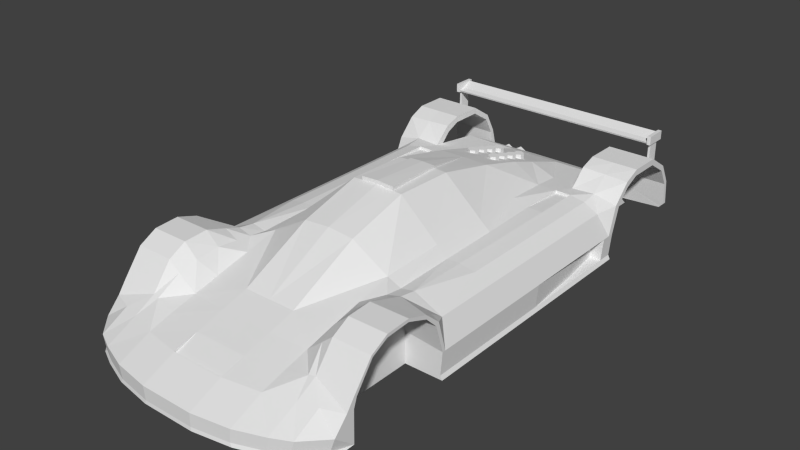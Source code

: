 # Source: rocket1_1.blend  (saved by Blender 2.74.0; exported with 4.5.12 LTS)
import bpy
from mathutils import Matrix  # noqa: F401  (used for matrix-valued properties, if any)

bpy.ops.wm.read_factory_settings(use_empty=True)
scene = bpy.context.scene
scene.name = 'Scene'

# ---- collections
col_collection_1 = bpy.data.collections.new('Collection 1'); scene.collection.children.link(col_collection_1)

# ---- materials (node trees are filled in below, after node groups)
mat_material_001 = bpy.data.materials.new('Material.001')
mat_material_001.alpha_threshold = 0.0
mat_material_001.use_transparent_shadow = False
mat_material_001.roughness = 0.5

# ---- material node trees

# ---- world
world_world = bpy.data.worlds.new('World'); scene.world = world_world
world_world.color = (0.05088, 0.05088, 0.05088)
world_world.use_sun_shadow = False
world_world.sun_shadow_jitter_overblur = 0.0
world_world.cycles.sampling_method = 'NONE'
world_world.cycles.sample_map_resolution = 256

# ---- meshes
me_cube_001 = bpy.data.meshes.new('Cube.001')
me_cube_001.from_pydata([(0.08244, 0.715, 0.4604), (0.08244, 0.715, 0.5104), (0.1127, 0.6975, 0.4604), (0.1127, 0.6975, 0.5104), (0.1127, 0.6625, 0.4604), (0.1127, 0.6625, 0.5104), (0.08244, 0.645, 0.4604), (0.08244, 0.645, 0.5104), (0.05213, 0.6625, 0.4604), (0.05213, 0.6625, 0.5104), (0.05213, 0.6975, 0.4604), (0.05213, 0.6975, 0.5104), (0.0, -0.7932, -0.06461), (0.0, -0.7932, 0.5425), (0.0, 0.8853, -0.06461), (0.0, 0.7867, 0.4562), (0.8779, -0.8694, -0.06461), (0.8779, -0.9274, 0.3064), (0.8779, 0.8853, -0.06461), (0.8779, 0.9436, 0.3015), (0.5541, 0.9436, 0.3015), (0.5541, 0.8853, -0.06461), (0.6216, -0.8694, -0.06461), (0.0, -1.799, -0.06461), (0.8779, -0.9065, 0.3234), (0.8779, 0.9011, 0.3098), (0.5541, 0.9011, 0.3353), (0.6216, -0.9065, 0.3791), (0.8779, -1.011, 0.3887), (0.6216, -1.011, 0.3887), (0.8779, -1.011, 0.415), (0.6216, -1.011, 0.415), (0.8779, -1.153, 0.4415), (0.6216, -1.153, 0.4415), (0.8779, -1.153, 0.4622), (0.6216, -1.153, 0.4622), (0.8779, -1.316, 0.432), (0.6216, -1.316, 0.432), (0.8779, -1.316, 0.4527), (0.6216, -1.316, 0.4527), (0.8779, -1.427, 0.3741), (0.6216, -1.427, 0.3741), (0.8779, -1.435, 0.3883), (0.6216, -1.435, 0.3883), (0.8779, -1.547, 0.2101), (0.6216, -1.547, 0.2101), (0.8779, -1.564, 0.2224), (0.6216, -1.564, 0.2224), (0.8779, 1.133, 0.4381), (0.5541, 1.133, 0.4381), (0.8779, 1.133, 0.4811), (0.5541, 1.133, 0.4811), (0.8779, 1.348, 0.4381), (0.5541, 1.348, 0.4381), (0.8779, 1.348, 0.4811), (0.5541, 1.348, 0.4811), (0.1807, 0.8853, -0.06461), (0.1807, -0.7932, 0.5279), (0.1807, 0.7867, 0.4562), (0.1807, -0.7932, -0.06461), (0.0, -1.799, 0.1455), (0.1807, -1.799, 0.1455), (0.1807, -1.799, -0.06461), (0.0, -2.018, -0.06461), (0.0, -2.018, 0.0485), (0.1807, -2.018, 0.0485), (0.1807, -2.018, -0.06461), (0.6216, -1.704, 0.1455), (0.6216, -1.704, -0.06461), (0.6216, -1.907, 0.0485), (0.6216, -1.907, -0.06461), (0.741, -1.67, 0.1455), (0.741, -1.67, -0.06461), (0.741, -1.849, 0.0485), (0.741, -1.849, -0.06461), (0.8779, -1.62, 0.1455), (0.8779, -1.573, -0.06461), (0.8779, -1.71, 0.0485), (0.8779, -1.71, -0.06461), (0.8779, -1.569, 0.1455), (0.5541, 1.298, 0.284), (0.4334, -0.7932, 0.3816), (0.4334, -1.757, 0.1455), (0.4334, -1.976, 0.0485), (0.4334, -1.976, -0.06461), (0.4334, -1.757, -0.06461), (0.1807, -1.272, -0.06461), (0.6216, -1.573, -0.06461), (0.6216, -1.569, 0.1455), (0.1807, -1.272, 0.29), (0.0, -1.272, -0.06461), (0.0, -1.272, 0.29), (0.4334, -1.256, 0.2743), (0.1807, -1.636, 0.1893), (0.0, -1.636, 0.1893), (0.4334, -1.6, 0.1893), (0.1807, -1.636, -0.06461), (0.0, -1.636, -0.06461), (0.1807, 1.661, 0.07573), (0.6216, -0.8694, 0.1455), (0.8779, 0.8853, 0.117), (0.8779, -0.8694, 0.117), (0.5541, 0.8853, 0.1455), (0.0, 1.661, 0.07573), (0.6216, -0.9274, 0.3064), (0.8779, 1.021, 0.4323), (0.5275, -1.013, 0.3683), (0.5275, -1.157, 0.3853), (0.5275, -1.319, 0.3701), (0.547, -1.435, 0.3268), (0.333, 1.298, 0.282), (0.5275, -0.7932, 0.3415), (0.8779, 1.035, 0.3944), (0.5541, 1.035, 0.3944), (0.5541, 1.021, 0.4445), (0.0, -0.3736, 0.6579), (0.0, 0.4657, 0.5477), (0.1807, 0.4657, 0.5441), (0.1807, 0.04605, 0.6371), (0.1807, -0.3736, 0.6469), (0.3955, 0.4657, 0.3772), (0.4431, 0.04605, 0.4072), (0.4463, -0.3736, 0.4098), (0.6216, -0.7932, 0.3614), (0.8779, -0.8471, 0.117), (0.3694, 0.7867, 0.3464), (0.8779, 1.492, 0.3466), (0.5541, 1.492, 0.3466), (0.8779, 1.505, 0.3801), (0.5541, 1.505, 0.3801), (0.8779, 1.558, 0.2265), (0.5541, 1.558, 0.2265), (0.8779, 1.582, 0.2391), (0.5541, 1.582, 0.2391), (0.5541, 1.58, 0.01957), (0.5541, 1.641, 0.01957), (0.0, 1.298, 0.282), (0.1807, 1.298, 0.282), (0.0, 1.298, -0.01694), (0.1807, 1.298, -0.01694), (0.0, 1.67, 0.01625), (0.1807, 1.67, 0.01625), (0.5541, 1.629, 0.07873), (0.8779, -0.3736, -0.06461), (0.8779, 0.04605, -0.06461), (0.8779, 0.4657, -0.06461), (0.8779, -0.3736, 0.117), (0.8779, 0.04605, 0.117), (0.8779, 0.4657, 0.117), (0.8126, -0.3736, 0.2754), (0.8126, 0.04605, 0.2754), (0.8126, 0.4657, 0.2754), (0.7153, -0.3736, 0.3285), (0.7153, 0.04605, 0.3285), (0.7153, 0.4657, 0.3285), (0.6102, -0.3736, 0.3474), (0.6102, 0.04605, 0.3474), (0.6102, 0.4657, 0.3474), (0.5239, -0.3736, 0.3474), (0.5156, 0.04605, 0.3474), (0.504, 0.4657, 0.3474), (0.5785, -1.572, 0.2148), (0.1807, -1.454, -0.06461), (0.0, -1.454, -0.06461), (0.1807, -1.454, 0.2397), (0.0, -1.454, 0.2397), (0.4334, -1.428, 0.2318), (0.4334, -1.025, 0.3279), (0.8779, -0.795, -0.06461), (0.8779, -0.795, 0.117), (0.8126, -0.795, 0.2754), (0.8779, -0.8471, -0.06461), (0.5275, -0.9075, 0.3549), (0.8245, -0.9029, 0.3487), (0.8779, 0.8434, -0.06461), (0.8779, 0.7867, 0.117), (0.8779, 0.8434, 0.117), (0.7163, 0.9011, 0.345), (0.8779, 0.7867, -0.06461), (0.8126, 0.7867, 0.2754), (0.7153, 0.7867, 0.3285), (0.6102, 0.7867, 0.3474), (0.504, 0.7867, 0.3474), (0.7163, 1.133, 0.4811), (0.7163, 1.348, 0.4811), (0.7163, 1.505, 0.3801), (0.7163, 1.021, 0.4384), (0.7163, 1.582, 0.2391), (0.4632, 1.298, 0.283), (0.3052, 1.65, 0.07673), (0.4296, 1.64, 0.07773), (0.3052, 1.66, 0.01736), (0.4296, 1.651, 0.01846), (0.3052, 0.8853, -0.06351), (0.3052, 1.298, -0.01583), (0.4296, 1.298, -0.01472), (0.4296, 0.8853, -0.0624), (0.1807, 1.587, 0.1479), (0.0, 1.587, 0.1479), (0.3149, 1.58, 0.1486), (0.4342, 1.573, 0.1496), (0.0, 1.568, 0.5781), (0.5541, 1.566, 0.1506), (0.5541, 1.298, -0.01472), (0.5541, 0.971, 0.3293), (0.4877, 0.9914, 0.3217), (0.3548, 0.9914, 0.3207), (0.1807, 0.9914, 0.3865), (0.0, 0.9914, 0.3865), (0.0, 1.494, 0.5459), (0.7745, 1.568, 0.5781), (0.7745, 1.494, 0.5459), (0.5541, -0.7932, -0.06461), (0.3052, -0.7932, -0.06351), (0.4296, -0.7932, -0.0624), (0.3052, -1.272, -0.06351), (0.3052, -1.636, -0.06351), (0.3052, -1.454, -0.06351), (0.4296, -1.272, -0.0624), (0.4296, -1.636, -0.0624), (0.4296, -1.454, -0.0624), (0.5541, -1.272, -0.06461), (0.5541, -1.636, -0.06461), (0.5541, -1.454, -0.06461), (0.6216, -1.219, 0.1455), (0.6216, -1.221, -0.06461), (0.0, 1.573, 0.5659), (0.0, 1.5, 0.5337), (0.7745, 1.573, 0.5659), (0.7745, 1.5, 0.5337), (0.0, 1.451, 0.5366), (0.7745, 1.451, 0.5366), (0.0, 1.456, 0.5244), (0.7745, 1.456, 0.5244), (0.7713, 1.592, 0.5219), (0.7713, 1.592, 0.5822), (0.7713, 1.446, 0.5822), (0.7713, 1.446, 0.5219), (0.7713, 1.554, 0.5822), (0.7863, 1.554, 0.5219), (0.7713, 1.554, 0.5219), (0.7713, 1.473, 0.5822), (0.7863, 1.473, 0.5219), (0.7713, 1.473, 0.5219), (0.7863, 1.554, 0.2876), (0.7713, 1.554, 0.2876), (0.7863, 1.473, 0.37), (0.7713, 1.473, 0.37), (0.7966, 1.446, 0.5822), (0.7966, 1.446, 0.5219), (0.7966, 1.592, 0.5822), (0.7966, 1.592, 0.5219), (0.0, -2.015, -0.04201), (0.1748, -2.015, -0.04201), (0.6012, -1.907, -0.04201), (0.7167, -1.851, -0.04201), (0.8491, -1.716, -0.04201), (0.4192, -1.974, -0.04201), (0.8648, 0.8853, -0.03737), (0.8648, -0.8694, -0.03737), (0.8648, 0.4657, -0.03737), (0.8648, 0.04605, -0.03737), (0.8648, -0.3736, -0.03737), (0.8648, -0.795, -0.03737), (0.8648, -0.8471, -0.03737), (0.8648, 0.8434, -0.03737), (0.8648, 0.7867, -0.03737), (0.1807, 1.662, 0.01625), (0.1807, 1.662, -0.04407), (0.1807, 1.052, 0.01625), (0.1807, 1.052, -0.04407), (0.191, 1.662, 0.01625), (0.191, 1.662, -0.04407), (0.191, 1.052, 0.01625), (0.191, 1.052, -0.04407), (0.2948, 1.662, 0.01625), (0.2948, 1.662, -0.04407), (0.2948, 1.052, 0.01625), (0.2948, 1.052, -0.04407), (0.3052, 1.662, 0.01625), (0.3052, 1.662, -0.04407), (0.3052, 1.052, 0.01625), (0.3052, 1.052, -0.04407), (0.5438, 1.662, 0.01625), (0.5438, 1.662, -0.04407), (0.5438, 1.052, 0.01625), (0.5438, 1.052, -0.04407), (0.5541, 1.662, 0.01625), (0.5541, 1.662, -0.04407), (0.5541, 1.052, 0.01625), (0.5541, 1.052, -0.04407), (0.8421, 0.4657, 0.117), (0.7989, 0.7867, 0.117), (0.829, 0.4657, -0.03737), (0.7858, 0.7867, -0.03737), (0.504, 0.7867, 0.3277), (0.1174, -0.3736, 0.6507), (0.09034, 0.04605, 0.6408), (0.6102, 0.7867, 0.3277), (0.0, -0.3736, 0.6815), (0.0, 0.04605, 0.6597), (0.1174, -0.3736, 0.6743), (0.09034, 0.04605, 0.6561), (0.08244, 0.8146, 0.4333), (0.08244, 0.8146, 0.4833), (0.1127, 0.7971, 0.4333), (0.1127, 0.7971, 0.4833), (0.1127, 0.7621, 0.4333), (0.1127, 0.7621, 0.4833), (0.08244, 0.7446, 0.4333), (0.08244, 0.7446, 0.4833), (0.05213, 0.7621, 0.4333), (0.05213, 0.7621, 0.4833), (0.05213, 0.7971, 0.4333), (0.05213, 0.7971, 0.4833), (0.08244, 0.9106, 0.4059), (0.08244, 0.9106, 0.4559), (0.1127, 0.8931, 0.4059), (0.1127, 0.8931, 0.4559), (0.1127, 0.8581, 0.4059), (0.1127, 0.8581, 0.4559), (0.08244, 0.8406, 0.4059), (0.08244, 0.8406, 0.4559), (0.05213, 0.8581, 0.4059), (0.05213, 0.8581, 0.4559), (0.05213, 0.8931, 0.4059), (0.05213, 0.8931, 0.4559), (0.08244, 1.01, 0.3788), (0.08244, 1.01, 0.4288), (0.1127, 0.9927, 0.3788), (0.1127, 0.9927, 0.4288), (0.1127, 0.9577, 0.3788), (0.1127, 0.9577, 0.4288), (0.08244, 0.9402, 0.3788), (0.08244, 0.9402, 0.4288), (0.05213, 0.9577, 0.3788), (0.05213, 0.9577, 0.4288), (0.05213, 0.9927, 0.3788), (0.05213, 0.9927, 0.4288), (0.3634, 1.596, 0.02423), (0.3634, 1.682, 0.02423), (0.4057, 1.596, 0.04866), (0.4057, 1.682, 0.04866), (0.4057, 1.596, 0.09752), (0.4057, 1.682, 0.09752), (0.3634, 1.596, 0.122), (0.3634, 1.682, 0.122), (0.3211, 1.596, 0.09752), (0.3211, 1.682, 0.09752), (0.3211, 1.596, 0.04866), (0.3211, 1.682, 0.04866), (0.4603, 1.596, 0.02423), (0.4603, 1.666, 0.02423), (0.5026, 1.596, 0.04866), (0.5026, 1.666, 0.04866), (0.5026, 1.596, 0.09752), (0.5026, 1.666, 0.09752), (0.4603, 1.596, 0.122), (0.4603, 1.666, 0.122), (0.418, 1.596, 0.09752), (0.418, 1.666, 0.09752), (0.418, 1.596, 0.04866), (0.418, 1.666, 0.04866), (0.0, -1.799, 0.1302), (0.1807, -1.799, 0.1302), (0.8444, 1.58, 0.03667), (0.8779, 1.576, 0.07219), (0.8462, 1.579, 0.04959), (0.8779, 1.601, 0.07219), (0.8444, 1.609, 0.03667), (0.8447, 1.607, 0.04275), (0.8569, 1.602, 0.06466)], [], [(0, 1, 3, 2), (2, 3, 5, 4), (4, 5, 7, 6), (6, 7, 9, 8), (3, 1, 11, 9, 7, 5), (8, 9, 11, 10), (10, 11, 1, 0), (317, 318, 320, 319), (176, 175, 266, 265), (264, 259, 16, 171), (263, 264, 171, 168), (117, 58, 15, 116), (105, 112, 48, 50), (28, 30, 34, 32), (32, 34, 38, 36), (30, 31, 35, 34), (29, 28, 32, 33), (34, 35, 39, 38), (33, 32, 36, 37), (36, 38, 42, 40), (38, 39, 43, 42), (37, 36, 40, 41), (40, 42, 46, 44), (42, 43, 47, 46), (41, 40, 44, 45), (50, 48, 52, 54), (113, 114, 51, 49), (186, 105, 50, 183), (112, 113, 49, 48), (54, 52, 126, 128), (49, 51, 55, 53), (183, 50, 54, 184), (48, 49, 53, 52), (24, 30, 28, 17), (31, 27, 172, 106), (139, 138, 140, 141), (12, 14, 56, 59), (82, 83, 69, 67), (97, 96, 62, 23), (60, 61, 364, 363), (37, 224, 33), (253, 252, 63, 66), (23, 62, 66, 63), (61, 60, 64, 65), (17, 104, 99), (67, 69, 73, 71), (84, 85, 68, 70), (257, 84, 70, 254), (93, 61, 82, 95), (71, 73, 77, 75), (70, 68, 72, 74), (254, 70, 74, 255), (76, 75, 77), (74, 72, 76, 78), (255, 74, 78, 256), (46, 47, 75), (76, 77, 256), (71, 47, 67), (79, 44, 46, 75), (76, 79, 75), (253, 66, 84, 257), (66, 62, 85, 84), (61, 65, 83, 82), (79, 76, 87, 88), (89, 92, 167), (44, 79, 88, 45), (224, 99, 104), (57, 13, 91, 89), (12, 59, 86, 90), (47, 71, 75), (164, 93, 95, 166), (29, 224, 104), (164, 165, 94, 93), (163, 162, 96, 97), (82, 161, 95), (104, 17, 28), (224, 225, 22, 99), (198, 197, 98, 103), (20, 19, 100, 102), (100, 176, 265, 258), (101, 17, 99), (224, 45, 88), (104, 28, 29), (19, 20, 204), (161, 82, 67), (43, 39, 108, 109), (39, 35, 107, 108), (35, 31, 106, 107), (166, 95, 161, 109), (103, 98, 141, 140), (208, 207, 137, 136), (128, 126, 130, 132), (27, 123, 111, 172), (108, 92, 166), (109, 108, 166), (108, 107, 92), (106, 167, 107), (167, 172, 81), (90, 86, 162, 163), (43, 109, 47), (177, 25, 105, 186), (26, 114, 204), (25, 19, 112, 105), (81, 122, 119, 57), (122, 121, 118, 119), (121, 120, 117, 118), (296, 115, 13), (302, 300, 299, 301), (57, 89, 81), (117, 120, 125, 58), (53, 55, 129, 127), (184, 54, 128, 185), (52, 53, 127, 126), (202, 367, 366, 130), (127, 129, 133, 131), (126, 127, 131, 130), (185, 128, 132, 187), (132, 130, 366, 368), (191, 192, 195, 194), (130, 131, 202), (187, 132, 368, 371), (142, 187, 371, 370), (142, 133, 187), (189, 191, 141, 98), (266, 260, 145, 178), (260, 261, 144, 145), (261, 262, 143, 144), (147, 148, 151, 150), (146, 147, 150, 149), (150, 151, 154, 153), (149, 150, 153, 152), (153, 154, 157, 156), (152, 153, 156, 155), (156, 157, 160, 159), (155, 156, 159, 158), (121, 122, 158, 159), (120, 121, 159, 160), (111, 158, 122, 81), (161, 47, 109), (67, 47, 161), (120, 160, 182, 125), (81, 89, 167), (89, 91, 165, 164), (29, 33, 224), (89, 164, 166, 92), (206, 205, 188, 110), (167, 106, 172), (123, 155, 158, 111), (146, 149, 170, 169), (169, 170, 124), (262, 263, 168, 143), (17, 101, 124, 24), (170, 24, 124), (149, 152, 170), (123, 170, 152), (155, 123, 152), (24, 170, 173), (27, 31, 30, 173), (258, 265, 174, 18), (172, 111, 81), (30, 24, 173), (151, 148, 175, 179), (27, 173, 170, 123), (19, 25, 176, 100), (176, 179, 175), (265, 266, 178, 174), (176, 25, 179), (177, 180, 179, 25), (13, 57, 296), (154, 151, 179, 180), (129, 185, 187, 133), (157, 154, 180, 181), (55, 184, 185, 129), (26, 177, 186, 114), (51, 183, 184, 55), (114, 186, 183, 51), (180, 177, 181), (177, 26, 181), (167, 92, 107), (142, 135, 192, 190), (190, 192, 191, 189), (200, 190, 189, 199), (197, 137, 110, 199), (206, 110, 137, 207), (14, 138, 139, 56), (141, 191, 194, 139), (194, 195, 196, 193), (139, 194, 193, 56), (131, 133, 202), (142, 202, 133), (98, 197, 199, 189), (188, 200, 199, 110), (136, 137, 197, 198), (365, 367, 202, 134), (204, 20, 80), (200, 188, 80, 202), (190, 200, 202, 142), (102, 80, 20), (102, 21, 203, 80), (181, 26, 182), (204, 112, 19), (112, 204, 113), (114, 113, 204), (125, 206, 207, 58), (125, 182, 205, 206), (15, 58, 207, 208), (205, 182, 26, 204), (205, 204, 80, 188), (370, 369, 135, 142), (134, 202, 80, 203), (135, 134, 192), (192, 134, 203, 195), (21, 196, 195, 203), (209, 211, 210, 201), (96, 162, 217, 216), (193, 196, 214, 213), (196, 21, 212, 214), (56, 193, 213, 59), (162, 86, 215, 217), (219, 85, 216), (86, 59, 213, 215), (216, 217, 220, 219), (217, 215, 218, 220), (215, 213, 214, 218), (220, 218, 221, 223), (219, 220, 223, 222), (218, 214, 212, 221), (85, 62, 216), (96, 216, 62), (219, 222, 85), (68, 85, 222), (222, 87, 68), (72, 68, 87), (76, 72, 87), (88, 87, 225, 224), (222, 223, 87), (221, 225, 87, 223), (22, 225, 221, 212), (22, 212, 168), (168, 171, 22), (174, 21, 18), (171, 16, 22), (174, 178, 21), (21, 178, 145), (227, 226, 228, 229), (212, 21, 144), (143, 212, 144), (168, 212, 143), (21, 145, 144), (201, 210, 228, 226), (209, 227, 232, 230), (209, 201, 226, 227), (231, 230, 232, 233), (227, 229, 233, 232), (211, 209, 230, 231), (240, 238, 235, 234), (243, 241, 238, 240), (242, 243, 247, 246), (237, 236, 241, 243), (246, 247, 245, 244), (239, 242, 246, 244), (240, 239, 244, 245), (243, 240, 245, 247), (248, 249, 251, 250), (224, 37, 41), (41, 45, 224), (65, 253, 257, 83), (73, 255, 256, 77), (69, 254, 255, 73), (83, 257, 254, 69), (65, 64, 252, 253), (78, 76, 256), (146, 169, 263, 262), (147, 146, 262, 261), (148, 147, 291), (260, 266, 294, 293), (169, 124, 264, 263), (124, 101, 259, 264), (18, 21, 258), (21, 102, 100, 258), (16, 259, 22), (22, 259, 101, 99), (270, 268, 272, 274), (273, 274, 272, 271), (268, 267, 271, 272), (267, 269, 273, 271), (269, 267, 268, 270), (274, 273, 269, 270), (278, 276, 280, 282), (281, 282, 280, 279), (276, 275, 279, 280), (275, 277, 281, 279), (277, 275, 276, 278), (282, 281, 277, 278), (286, 284, 288, 290), (289, 290, 288, 287), (284, 283, 287, 288), (283, 285, 289, 287), (285, 283, 284, 286), (290, 289, 285, 286), (292, 291, 293, 294), (175, 148, 291, 292), (266, 175, 292, 294), (160, 157, 298, 295), (291, 147, 261, 293), (157, 181, 298), (181, 182, 295, 298), (261, 260, 293), (182, 160, 295), (119, 296, 57), (302, 297, 116), (115, 296, 301, 299), (297, 118, 117), (117, 116, 297), (302, 116, 300), (297, 296, 119, 118), (296, 297, 302, 301), (303, 304, 306, 305), (305, 306, 308, 307), (307, 308, 310, 309), (309, 310, 312, 311), (306, 304, 314, 312, 310, 308), (311, 312, 314, 313), (313, 314, 304, 303), (315, 316, 318, 317), (319, 320, 322, 321), (321, 322, 324, 323), (318, 316, 326, 324, 322, 320), (323, 324, 326, 325), (325, 326, 316, 315), (327, 328, 330, 329), (329, 330, 332, 331), (331, 332, 334, 333), (333, 334, 336, 335), (330, 328, 338, 336, 334, 332), (335, 336, 338, 337), (337, 338, 328, 327), (339, 340, 342, 341), (341, 342, 344, 343), (343, 344, 346, 345), (345, 346, 348, 347), (342, 340, 350, 348, 346, 344), (347, 348, 350, 349), (349, 350, 340, 339), (351, 352, 354, 353), (353, 354, 356, 355), (355, 356, 358, 357), (357, 358, 360, 359), (354, 352, 362, 360, 358, 356), (359, 360, 362, 361), (361, 362, 352, 351), (93, 94, 363, 364), (61, 93, 364), (365, 366, 367), (368, 369, 370, 371), (365, 369, 368, 366), (365, 134, 135, 369), (234, 235, 250, 251), (240, 234, 251), (240, 251, 249), (243, 240, 249), (237, 243, 249), (237, 249, 248), (236, 237, 248), (235, 238, 250), (238, 241, 248), (241, 236, 248), (238, 248, 250)])
me_cube_001.materials.append(mat_material_001)
me_cube_001.use_remesh_preserve_volume = False
me_cube_001.use_remesh_preserve_attributes = False
me_cube_001.use_mirror_vertex_groups = False
me_cube_001.update()

# ---- objects
ob_cube_001 = bpy.data.objects.new('Cube.001', me_cube_001)

# ---- transforms, parenting, visibility, modifiers, constraints
ob_cube_001.location = (0.0, 0.0, 0.0)
ob_cube_001.lineart.crease_threshold = 0.0
_m = ob_cube_001.modifiers.new('Mirror', 'MIRROR')

# ---- collection membership
col_collection_1.objects.link(ob_cube_001)

# ---- scene / render settings (as saved in the file)
scene.frame_start = 1; scene.frame_end = 250; scene.frame_set(1)
scene.render.engine = 'BLENDER_EEVEE_NEXT'
scene.render.resolution_percentage = 50
scene.render.dither_intensity = 0.0
scene.cycles.use_denoising = False
scene.cycles.samples = 10
scene.cycles.sampling_pattern = 'TABULATED_SOBOL'
scene.cycles.light_sampling_threshold = 0.0
scene.cycles.use_adaptive_sampling = False
scene.cycles.use_light_tree = False
scene.cycles.blur_glossy = 0.0
scene.cycles.pixel_filter_type = 'GAUSSIAN'
scene.cycles.sample_clamp_indirect = 0.0
scene.view_settings.view_transform = 'Standard'
bpy.context.view_layer.update()

# ---- added for rendering (the .blend has no active camera and no usable light): camera, sun
cam_auto = bpy.data.cameras.new('AutoCamera')
cam_auto.lens = 50.0
cam_auto.sensor_width = 36.0
cam_auto.clip_end = 1000.0
ob_auto_camera = bpy.data.objects.new('AutoCamera', cam_auto)
scene.collection.objects.link(ob_auto_camera)
ob_auto_camera.location = (3.85201, -4.79038, 3.39003)
ob_auto_camera.rotation_euler = (1.09748, -7.21219e-08, 0.694738)
scene.camera = ob_auto_camera
light_auto_sun = bpy.data.lights.new('AutoSun', 'SUN')
light_auto_sun.energy = 3.0
light_auto_sun.angle = 0.0523599
ob_auto_sun = bpy.data.objects.new('AutoSun', light_auto_sun)
scene.collection.objects.link(ob_auto_sun)
ob_auto_sun.rotation_euler = (0.872665, 0.174533, 0.523599)
bpy.context.view_layer.update()
